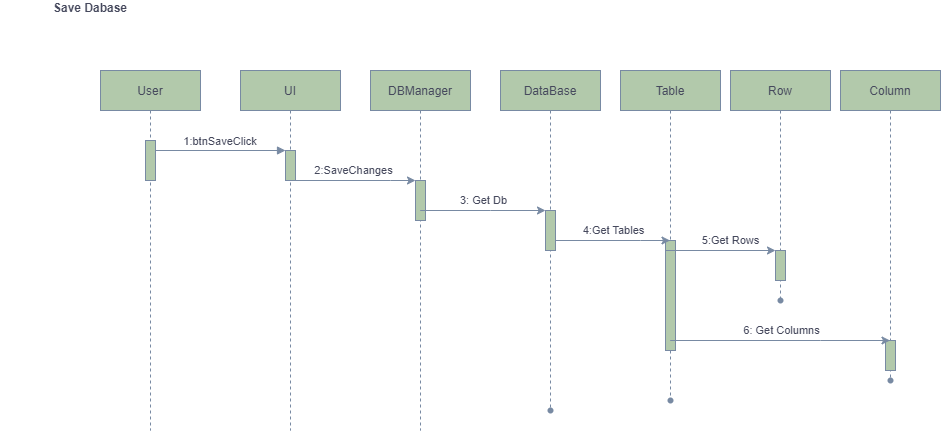

The diagram above was exported from draw.io. Its source (the exported page's mxGraphModel, read from the mxfile embedded in the PNG):
<mxGraphModel dx="1151" dy="630" grid="1" gridSize="10" guides="1" tooltips="1" connect="1" arrows="1" fold="1" page="1" pageScale="1" pageWidth="850" pageHeight="1100" math="0" shadow="0">
  <root>
    <mxCell id="0" />
    <mxCell id="1" parent="0" />
    <mxCell id="wI8s1EXKqSqpGkR9hFEC-1" value="User" style="shape=umlLifeline;perimeter=lifelinePerimeter;container=1;collapsible=0;recursiveResize=0;rounded=0;shadow=0;strokeWidth=1;fillColor=#B2C9AB;strokeColor=#788AA3;fontColor=#46495D;" vertex="1" parent="1">
      <mxGeometry x="120" y="80" width="100" height="360" as="geometry" />
    </mxCell>
    <mxCell id="wI8s1EXKqSqpGkR9hFEC-2" value="" style="points=[];perimeter=orthogonalPerimeter;rounded=0;shadow=0;strokeWidth=1;fillColor=#B2C9AB;strokeColor=#788AA3;fontColor=#46495D;" vertex="1" parent="wI8s1EXKqSqpGkR9hFEC-1">
      <mxGeometry x="45" y="70" width="10" height="40" as="geometry" />
    </mxCell>
    <mxCell id="wI8s1EXKqSqpGkR9hFEC-3" value="UI" style="shape=umlLifeline;perimeter=lifelinePerimeter;container=1;collapsible=0;recursiveResize=0;rounded=0;shadow=0;strokeWidth=1;fillColor=#B2C9AB;strokeColor=#788AA3;fontColor=#46495D;" vertex="1" parent="1">
      <mxGeometry x="260" y="80" width="100" height="360" as="geometry" />
    </mxCell>
    <mxCell id="wI8s1EXKqSqpGkR9hFEC-4" value="" style="points=[];perimeter=orthogonalPerimeter;rounded=0;shadow=0;strokeWidth=1;fillColor=#B2C9AB;strokeColor=#788AA3;fontColor=#46495D;" vertex="1" parent="wI8s1EXKqSqpGkR9hFEC-3">
      <mxGeometry x="45" y="80" width="10" height="30" as="geometry" />
    </mxCell>
    <mxCell id="wI8s1EXKqSqpGkR9hFEC-5" value="1:btnSaveClick" style="verticalAlign=bottom;endArrow=block;entryX=0;entryY=0;shadow=0;strokeWidth=1;strokeColor=#788AA3;fontColor=#46495D;" edge="1" parent="1" source="wI8s1EXKqSqpGkR9hFEC-2" target="wI8s1EXKqSqpGkR9hFEC-4">
      <mxGeometry relative="1" as="geometry">
        <mxPoint x="275" y="160" as="sourcePoint" />
      </mxGeometry>
    </mxCell>
    <mxCell id="wI8s1EXKqSqpGkR9hFEC-6" value="DBManager" style="shape=umlLifeline;perimeter=lifelinePerimeter;container=1;collapsible=0;recursiveResize=0;rounded=0;shadow=0;strokeWidth=1;fillColor=#B2C9AB;strokeColor=#788AA3;fontColor=#46495D;" vertex="1" parent="1">
      <mxGeometry x="390" y="80" width="100" height="360" as="geometry" />
    </mxCell>
    <mxCell id="wI8s1EXKqSqpGkR9hFEC-7" value="" style="points=[];perimeter=orthogonalPerimeter;rounded=0;shadow=0;strokeWidth=1;fillColor=#B2C9AB;strokeColor=#788AA3;fontColor=#46495D;" vertex="1" parent="wI8s1EXKqSqpGkR9hFEC-6">
      <mxGeometry x="45" y="110" width="10" height="40" as="geometry" />
    </mxCell>
    <mxCell id="wI8s1EXKqSqpGkR9hFEC-8" value="DataBase" style="shape=umlLifeline;perimeter=lifelinePerimeter;container=1;collapsible=0;recursiveResize=0;rounded=0;shadow=0;strokeWidth=1;fillColor=#B2C9AB;strokeColor=#788AA3;fontColor=#46495D;" vertex="1" parent="1">
      <mxGeometry x="520" y="80" width="100" height="340" as="geometry" />
    </mxCell>
    <mxCell id="wI8s1EXKqSqpGkR9hFEC-9" value="" style="points=[];perimeter=orthogonalPerimeter;rounded=0;shadow=0;strokeWidth=1;fillColor=#B2C9AB;strokeColor=#788AA3;fontColor=#46495D;" vertex="1" parent="wI8s1EXKqSqpGkR9hFEC-8">
      <mxGeometry x="45" y="140" width="10" height="40" as="geometry" />
    </mxCell>
    <mxCell id="wI8s1EXKqSqpGkR9hFEC-10" value="Table" style="shape=umlLifeline;perimeter=lifelinePerimeter;container=1;collapsible=0;recursiveResize=0;rounded=0;shadow=0;strokeWidth=1;fillColor=#B2C9AB;strokeColor=#788AA3;fontColor=#46495D;" vertex="1" parent="1">
      <mxGeometry x="640" y="80" width="100" height="330" as="geometry" />
    </mxCell>
    <mxCell id="wI8s1EXKqSqpGkR9hFEC-11" value="" style="points=[];perimeter=orthogonalPerimeter;rounded=0;shadow=0;strokeWidth=1;fillColor=#B2C9AB;strokeColor=#788AA3;fontColor=#46495D;" vertex="1" parent="wI8s1EXKqSqpGkR9hFEC-10">
      <mxGeometry x="45" y="170" width="10" height="110" as="geometry" />
    </mxCell>
    <mxCell id="wI8s1EXKqSqpGkR9hFEC-12" value="Row" style="shape=umlLifeline;perimeter=lifelinePerimeter;container=1;collapsible=0;recursiveResize=0;rounded=0;shadow=0;strokeWidth=1;fillColor=#B2C9AB;strokeColor=#788AA3;fontColor=#46495D;" vertex="1" parent="1">
      <mxGeometry x="750" y="80" width="100" height="230" as="geometry" />
    </mxCell>
    <mxCell id="wI8s1EXKqSqpGkR9hFEC-13" value="" style="points=[];perimeter=orthogonalPerimeter;rounded=0;shadow=0;strokeWidth=1;fillColor=#B2C9AB;strokeColor=#788AA3;fontColor=#46495D;" vertex="1" parent="wI8s1EXKqSqpGkR9hFEC-12">
      <mxGeometry x="45" y="180" width="10" height="30" as="geometry" />
    </mxCell>
    <mxCell id="wI8s1EXKqSqpGkR9hFEC-14" value="" style="endArrow=classic;html=1;rounded=0;strokeColor=#788AA3;fontColor=#46495D;" edge="1" parent="wI8s1EXKqSqpGkR9hFEC-12">
      <mxGeometry relative="1" as="geometry">
        <mxPoint x="-65" y="180" as="sourcePoint" />
        <mxPoint x="45" y="180" as="targetPoint" />
      </mxGeometry>
    </mxCell>
    <mxCell id="wI8s1EXKqSqpGkR9hFEC-15" value="5:Get Rows" style="edgeLabel;resizable=0;html=1;align=center;verticalAlign=middle;fontColor=#46495D;" connectable="0" vertex="1" parent="wI8s1EXKqSqpGkR9hFEC-14">
      <mxGeometry relative="1" as="geometry">
        <mxPoint x="10" y="-10" as="offset" />
      </mxGeometry>
    </mxCell>
    <mxCell id="wI8s1EXKqSqpGkR9hFEC-16" value="Column" style="shape=umlLifeline;perimeter=lifelinePerimeter;container=1;collapsible=0;recursiveResize=0;rounded=0;shadow=0;strokeWidth=1;fillColor=#B2C9AB;strokeColor=#788AA3;fontColor=#46495D;" vertex="1" parent="1">
      <mxGeometry x="860" y="80" width="100" height="310" as="geometry" />
    </mxCell>
    <mxCell id="wI8s1EXKqSqpGkR9hFEC-17" value="" style="points=[];perimeter=orthogonalPerimeter;rounded=0;shadow=0;strokeWidth=1;fillColor=#B2C9AB;strokeColor=#788AA3;fontColor=#46495D;" vertex="1" parent="wI8s1EXKqSqpGkR9hFEC-16">
      <mxGeometry x="45" y="270" width="10" height="30" as="geometry" />
    </mxCell>
    <mxCell id="wI8s1EXKqSqpGkR9hFEC-18" value="" style="shape=waypoint;sketch=0;fillStyle=solid;size=6;pointerEvents=1;points=[];fillColor=none;resizable=0;rotatable=0;perimeter=centerPerimeter;snapToPoint=1;strokeColor=#788AA3;fontColor=#46495D;" vertex="1" parent="wI8s1EXKqSqpGkR9hFEC-16">
      <mxGeometry x="30" y="290" width="40" height="40" as="geometry" />
    </mxCell>
    <mxCell id="wI8s1EXKqSqpGkR9hFEC-19" value="" style="endArrow=classic;html=1;rounded=0;strokeColor=#788AA3;fontColor=#46495D;" edge="1" parent="1" source="wI8s1EXKqSqpGkR9hFEC-3" target="wI8s1EXKqSqpGkR9hFEC-7">
      <mxGeometry relative="1" as="geometry">
        <mxPoint x="370" y="300" as="sourcePoint" />
        <mxPoint x="470" y="300" as="targetPoint" />
        <Array as="points">
          <mxPoint x="410" y="190" />
        </Array>
      </mxGeometry>
    </mxCell>
    <mxCell id="wI8s1EXKqSqpGkR9hFEC-20" value="2:SaveChanges" style="edgeLabel;resizable=0;html=1;align=center;verticalAlign=middle;fontColor=#46495D;" connectable="0" vertex="1" parent="wI8s1EXKqSqpGkR9hFEC-19">
      <mxGeometry relative="1" as="geometry">
        <mxPoint y="-10" as="offset" />
      </mxGeometry>
    </mxCell>
    <mxCell id="wI8s1EXKqSqpGkR9hFEC-21" value="" style="endArrow=classic;html=1;rounded=0;strokeColor=#788AA3;fontColor=#46495D;" edge="1" parent="1" source="wI8s1EXKqSqpGkR9hFEC-6" target="wI8s1EXKqSqpGkR9hFEC-9">
      <mxGeometry relative="1" as="geometry">
        <mxPoint x="460" y="210" as="sourcePoint" />
        <mxPoint x="560" y="210" as="targetPoint" />
        <Array as="points">
          <mxPoint x="510" y="220" />
        </Array>
      </mxGeometry>
    </mxCell>
    <mxCell id="wI8s1EXKqSqpGkR9hFEC-22" value="3: Get Db" style="edgeLabel;resizable=0;html=1;align=center;verticalAlign=middle;fontColor=#46495D;" connectable="0" vertex="1" parent="wI8s1EXKqSqpGkR9hFEC-21">
      <mxGeometry relative="1" as="geometry">
        <mxPoint y="-10" as="offset" />
      </mxGeometry>
    </mxCell>
    <mxCell id="wI8s1EXKqSqpGkR9hFEC-23" value="" style="endArrow=classic;html=1;rounded=0;strokeColor=#788AA3;fontColor=#46495D;" edge="1" parent="1" source="wI8s1EXKqSqpGkR9hFEC-9" target="wI8s1EXKqSqpGkR9hFEC-10">
      <mxGeometry relative="1" as="geometry">
        <mxPoint x="580" y="250" as="sourcePoint" />
        <mxPoint x="680" y="250" as="targetPoint" />
        <Array as="points">
          <mxPoint x="660" y="250" />
        </Array>
      </mxGeometry>
    </mxCell>
    <mxCell id="wI8s1EXKqSqpGkR9hFEC-24" value="4:Get Tables" style="edgeLabel;resizable=0;html=1;align=center;verticalAlign=middle;fontColor=#46495D;" connectable="0" vertex="1" parent="wI8s1EXKqSqpGkR9hFEC-23">
      <mxGeometry relative="1" as="geometry">
        <mxPoint y="-10" as="offset" />
      </mxGeometry>
    </mxCell>
    <mxCell id="wI8s1EXKqSqpGkR9hFEC-25" value="" style="shape=waypoint;sketch=0;fillStyle=solid;size=6;pointerEvents=1;points=[];fillColor=none;resizable=0;rotatable=0;perimeter=centerPerimeter;snapToPoint=1;strokeColor=#788AA3;fontColor=#46495D;" vertex="1" parent="1">
      <mxGeometry x="550" y="400" width="40" height="40" as="geometry" />
    </mxCell>
    <mxCell id="wI8s1EXKqSqpGkR9hFEC-26" value="" style="shape=waypoint;sketch=0;fillStyle=solid;size=6;pointerEvents=1;points=[];fillColor=none;resizable=0;rotatable=0;perimeter=centerPerimeter;snapToPoint=1;strokeColor=#788AA3;fontColor=#46495D;" vertex="1" parent="1">
      <mxGeometry x="670" y="390" width="40" height="40" as="geometry" />
    </mxCell>
    <mxCell id="wI8s1EXKqSqpGkR9hFEC-27" value="" style="shape=waypoint;sketch=0;fillStyle=solid;size=6;pointerEvents=1;points=[];fillColor=none;resizable=0;rotatable=0;perimeter=centerPerimeter;snapToPoint=1;strokeColor=#788AA3;fontColor=#46495D;" vertex="1" parent="1">
      <mxGeometry x="780" y="290" width="40" height="40" as="geometry" />
    </mxCell>
    <mxCell id="wI8s1EXKqSqpGkR9hFEC-28" value="" style="endArrow=classic;html=1;rounded=0;strokeColor=#788AA3;fontColor=#46495D;" edge="1" parent="1" source="wI8s1EXKqSqpGkR9hFEC-10" target="wI8s1EXKqSqpGkR9hFEC-16">
      <mxGeometry relative="1" as="geometry">
        <mxPoint x="730" y="330" as="sourcePoint" />
        <mxPoint x="830" y="330" as="targetPoint" />
        <Array as="points">
          <mxPoint x="840" y="350" />
        </Array>
      </mxGeometry>
    </mxCell>
    <mxCell id="wI8s1EXKqSqpGkR9hFEC-29" value="6: Get Columns" style="edgeLabel;resizable=0;html=1;align=center;verticalAlign=middle;fontColor=#46495D;" connectable="0" vertex="1" parent="wI8s1EXKqSqpGkR9hFEC-28">
      <mxGeometry relative="1" as="geometry">
        <mxPoint x="1" y="-10" as="offset" />
      </mxGeometry>
    </mxCell>
    <mxCell id="wI8s1EXKqSqpGkR9hFEC-30" value="&lt;b&gt;Save Dabase&lt;br&gt;&lt;br&gt;&lt;/b&gt;" style="text;html=1;strokeColor=none;fillColor=none;align=center;verticalAlign=middle;whiteSpace=wrap;rounded=0;fontColor=#46495D;" vertex="1" parent="1">
      <mxGeometry x="20" y="10" width="180" height="30" as="geometry" />
    </mxCell>
  </root>
</mxGraphModel>